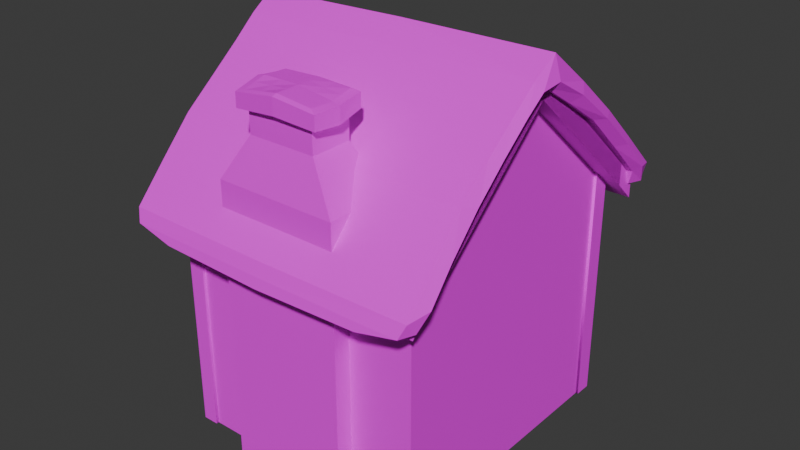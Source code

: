 # Source: kitchen-models_snow-houses.blend  (saved by Blender 4.2.66; exported with 4.5.12 LTS)
import bpy
from mathutils import Matrix  # noqa: F401  (used for matrix-valued properties, if any)

bpy.ops.wm.read_factory_settings(use_empty=True)
scene = bpy.context.scene
scene.name = 'Scene'

# ---- collections
col_collection = bpy.data.collections.new('Collection'); scene.collection.children.link(col_collection)
col_collection_2 = bpy.data.collections.new('Collection 2'); scene.collection.children.link(col_collection_2)
col_collection_3 = bpy.data.collections.new('Collection 3'); scene.collection.children.link(col_collection_3)

# ---- images (referenced by path relative to the original .blend; pixels are not part of the script)
import os
ASSET_DIR = os.environ.get("B2B_ASSET_DIR", "")  # directory of the original .blend (textures are referenced by path, not embedded)
HERE = os.path.dirname(os.path.abspath(__file__))  # packed textures are extracted next to this script under _unpacked/

def load_image(name, relpath, width, height, colorspace="sRGB"):
    """Load a texture the original file referenced (path relative to the .blend, or extracted next to this script)."""
    p = next((c for c in (os.path.join(HERE, relpath), os.path.join(ASSET_DIR, relpath)) if relpath and os.path.exists(c)), "")
    if p:
        img = bpy.data.images.load(p, check_existing=True)
        img.name = name
    else:  # same state as the original file: an image datablock whose file is absent (Cycles renders it pink)
        img = bpy.data.images.new(name, width, height)
        img.source = "FILE"
        img.filepath = "//" + (relpath or name)
    img.colorspace_settings.name = colorspace
    return img
img_restaurantbits_texture_png_002 = load_image('restaurantbits_texture.png.002', 'restaurantbits_texture.png', 1024, 1024, 'sRGB')
img_restaurantbits_texture_png_003 = load_image('restaurantbits_texture.png.003', 'restaurantbits_texture.png', 1024, 1024, 'sRGB')

# ---- materials (node trees are filled in below, after node groups)
mat_restaurant_002 = bpy.data.materials.new('restaurant.002')
mat_restaurant_002.diffuse_color = (1.0, 1.0, 1.0, 1.0)
mat_restaurant_002.roughness = 0.5
mat_restaurant_003 = bpy.data.materials.new('restaurant.003')
mat_restaurant_003.diffuse_color = (1.0, 1.0, 1.0, 1.0)
mat_restaurant_003.roughness = 0.5

# ---- material node trees
mat_restaurant_002.use_nodes = True; mat_restaurant_002.node_tree.nodes.clear()
_N = mat_restaurant_002.node_tree.nodes; _L = mat_restaurant_002.node_tree.links
n0 = _N.new('ShaderNodeBsdfPrincipled'); n0.name = 'Principled BSDF'; n0.location = (0, 300)
n0.inputs[3].default_value = 1.45
n0.inputs[27].default_value = (0.0, 0.0, 0.0, 1.0)
n1 = _N.new('ShaderNodeOutputMaterial'); n1.name = 'Material Output'; n1.location = (280, 300)
n2 = _N.new('ShaderNodeTexImage'); n2.name = 'Image Texture'; n2.location = (-480, 300)
n2.image = img_restaurantbits_texture_png_002
_L.new(n2.outputs[0], n0.inputs[0])
_L.new(n0.outputs[0], n1.inputs[0])
n1.is_active_output = True
mat_restaurant_003.use_nodes = True; mat_restaurant_003.node_tree.nodes.clear()
_N = mat_restaurant_003.node_tree.nodes; _L = mat_restaurant_003.node_tree.links
n0 = _N.new('ShaderNodeBsdfPrincipled'); n0.name = 'Principled BSDF'; n0.location = (0, 300)
n0.inputs[3].default_value = 1.45
n0.inputs[27].default_value = (0.0, 0.0, 0.0, 1.0)
n1 = _N.new('ShaderNodeOutputMaterial'); n1.name = 'Material Output'; n1.location = (280, 300)
n2 = _N.new('ShaderNodeTexImage'); n2.name = 'Image Texture'; n2.location = (-480, 300)
n2.image = img_restaurantbits_texture_png_003
_L.new(n2.outputs[0], n0.inputs[0])
_L.new(n0.outputs[0], n1.inputs[0])
n1.is_active_output = True

# ---- world
world_world = bpy.data.worlds.new('World'); scene.world = world_world
world_world.use_nodes = True; world_world.node_tree.nodes.clear()
_N = world_world.node_tree.nodes; _L = world_world.node_tree.links
n0 = _N.new('ShaderNodeOutputWorld'); n0.name = 'World Output'; n0.location = (300, 300)
n1 = _N.new('ShaderNodeBackground'); n1.name = 'Background'; n1.location = (10, 300)
n1.inputs[0].default_value = (0.05088, 0.05088, 0.05088, 1.0)
_L.new(n1.outputs[0], n0.inputs[0])
n0.is_active_output = True
world_world.color = (0.05088, 0.05088, 0.05088)
world_world.sun_shadow_jitter_overblur = 0.0

# ---- meshes
me_wall_cube_002 = bpy.data.meshes.new('wall_Cube.002')
me_wall_cube_002.from_pydata([(2.193, 6.592, 0.00311), (-2.22, 6.592, 0.00311), (2.231, 4.165, -0.2953), (-2.226, 4.165, -0.2953), (2.231, 4.013, 0.2953), (-2.226, 4.013, 0.2953), (2.273, 3.674, -0.301), (-2.269, 3.674, -0.301), (2.273, 3.616, 0.3071), (-2.269, 3.616, 0.3071), (2.238, 5.499, -0.1455), (-2.197, 5.499, -0.1455), (2.215, 5.252, 0.1786), (-2.22, 5.252, 0.1786), (2.2, 6.153, 0.06054), (-2.22, 6.153, 0.06054)], [], [(11, 10, 2, 3), (14, 0, 1, 15), (3, 2, 6, 7), (4, 5, 9, 8), (1, 0, 10, 11), (4, 12, 13, 5), (12, 14, 15, 13)])
_k = {(0, 1): 0.95, (4, 5): 0.95, (2, 3): 0.95, (2, 10): 0.95, (3, 11): 0.95, (4, 12): 0.95, (5, 13): 0.95, (8, 9): 0.95, (6, 7): 0.95, (2, 6): 0.95, (3, 7): 0.95, (5, 9): 0.95, (4, 8): 0.95, (0, 10): 0.95, (1, 11): 0.95, (10, 11): 0.95, (12, 14): 0.95, (13, 15): 0.95, (12, 13): 0.95, (0, 14): 0.95, (1, 15): 0.95}
me_wall_cube_002.attributes.new('crease_edge', 'FLOAT', 'EDGE').data.foreach_set('value', [_k.get((min(e.vertices), max(e.vertices)), 0.0) for e in me_wall_cube_002.edges])
_uv = me_wall_cube_002.uv_layers.new(name='UVMap')
_uv.uv.foreach_set('vector', [0.543, 0.8828, 0.543, 0.8828, 0.543, 0.8828, 0.543, 0.8828, 0.543, 0.8828, 0.543, 0.8828, 0.543, 0.8828, 0.543, 0.8828, 0.543, 0.8828, 0.543, 0.8828, 0.543, 0.8828, 0.543, 0.8828, 0.543, 0.8828, 0.543, 0.8828, 0.543, 0.8828, 0.543, 0.8828, 0.543, 0.8828, 0.543, 0.8828, 0.543, 0.8828, 0.543, 0.8828, 0.543, 0.8828, 0.543, 0.8828, 0.543, 0.8828, 0.543, 0.8828, 0.543, 0.8828, 0.543, 0.8828, 0.543, 0.8828, 0.543, 0.8828])
me_wall_cube_002.materials.append(mat_restaurant_002)
me_wall_cube_002.update()
me_cube_004 = bpy.data.meshes.new('Cube.004')
me_cube_004.from_pydata([(-0.2475, 0.8909, 0.2733), (0.0375, 0.9691, 0.2733), (0.0375, 0.9686, 1.748), (-0.2475, 0.8909, 1.747), (-0.2475, 0.8128, 0.2381), (0.0375, 0.8128, 0.2381), (0.0375, 0.8122, 1.8), (-0.2475, 0.8128, 1.799), (0.0375, 0.9689, 1.01), (-0.2475, 0.8909, 1.01), (0.05294, 1.03, 1.369), (-0.3977, 0.9529, 1.368)], [], [(10, 2, 3, 11), (1, 0, 4, 5), (3, 2, 6, 7), (1, 8, 9, 0), (8, 10, 11, 9)])
_k = {(0, 1): 0.49, (2, 10): 0.49, (2, 3): 0.49, (0, 9): 0.49, (4, 5): 0.49, (0, 4): 0.49, (1, 5): 0.49, (6, 7): 0.49, (2, 6): 0.49, (3, 7): 0.49, (1, 8): 0.49, (9, 11): 0.49, (8, 10): 0.49, (3, 11): 0.49}
me_cube_004.attributes.new('crease_edge', 'FLOAT', 'EDGE').data.foreach_set('value', [_k.get((min(e.vertices), max(e.vertices)), 0.0) for e in me_cube_004.edges])
_uv = me_cube_004.uv_layers.new(name='UVMap')
_uv.uv.foreach_set('vector', [0.5664, 0.9277, 0.5664, 0.9277, 0.5664, 0.9277, 0.5664, 0.9277, 0.5664, 0.9277, 0.5664, 0.9277, 0.5664, 0.9277, 0.5664, 0.9277, 0.5664, 0.9277, 0.5664, 0.9277, 0.5664, 0.9277, 0.5664, 0.9277, 0.5664, 0.9277, 0.5664, 0.9277, 0.5664, 0.9277, 0.5664, 0.9277, 0.5664, 0.9277, 0.5664, 0.9277, 0.5664, 0.9277, 0.5664, 0.9277])
me_cube_004.materials.append(mat_restaurant_002)
me_cube_004.update()
me_cube_005 = bpy.data.meshes.new('Cube.005')
me_cube_005.from_pydata([(-0.4056, 0.9732, 0.2733), (0.0375, 0.9041, 0.2733), (0.0375, 0.9036, 1.748), (-0.4056, 0.9732, 1.747), (-0.4056, 0.8952, 0.2381), (0.0375, 0.8128, 0.2381), (0.0375, 0.8122, 1.8), (-0.4056, 0.8952, 1.799), (0.0375, 0.9039, 1.01), (-0.4056, 0.9732, 1.01), (0.05294, 0.9351, 1.369), (-0.5559, 1.005, 1.368), (-0.4056, 1.004, 0.6416), (0.0375, 0.9343, 0.6419)], [], [(10, 2, 3, 11), (1, 0, 4, 5), (3, 2, 6, 7), (13, 8, 9, 12), (8, 10, 11, 9), (1, 13, 12, 0)])
_k = {(0, 1): 0.49, (2, 10): 0.49, (2, 3): 0.49, (0, 12): 0.49, (4, 5): 0.49, (0, 4): 0.49, (1, 5): 0.49, (6, 7): 0.49, (2, 6): 0.49, (3, 7): 0.49, (8, 13): 0.49, (9, 11): 0.49, (8, 10): 0.49, (3, 11): 0.49, (9, 12): 0.49, (1, 13): 0.49}
me_cube_005.attributes.new('crease_edge', 'FLOAT', 'EDGE').data.foreach_set('value', [_k.get((min(e.vertices), max(e.vertices)), 0.0) for e in me_cube_005.edges])
_uv = me_cube_005.uv_layers.new(name='UVMap')
_uv.uv.foreach_set('vector', [0.5664, 0.9277, 0.5664, 0.9277, 0.5664, 0.9277, 0.5664, 0.9277, 0.5664, 0.9277, 0.5664, 0.9277, 0.5664, 0.9277, 0.5664, 0.9277, 0.5664, 0.9277, 0.5664, 0.9277, 0.5664, 0.9277, 0.5664, 0.9277, 0.5664, 0.9277, 0.5664, 0.9277, 0.5664, 0.9277, 0.5664, 0.9277, 0.5664, 0.9277, 0.5664, 0.9277, 0.5664, 0.9277, 0.5664, 0.9277, 0.5664, 0.9277, 0.5664, 0.9277, 0.5664, 0.9277, 0.5664, 0.9277])
me_cube_005.materials.append(mat_restaurant_002)
me_cube_005.update()
me_cube_006 = bpy.data.meshes.new('Cube.006')
me_cube_006.from_pydata([(-0.5822, -0.7082, 0.9485), (-0.5702, 0.6453, 0.9776), (0.5719, -0.6951, 0.9567), (0.5702, 0.6453, 0.9776), (-0.676, -0.8143, 0.9485), (-0.7292, 0.7672, 0.9473), (0.6657, -0.8013, 0.9567), (0.664, 0.7514, 0.9776), (-0.676, -0.8143, 0.9071), (-0.7167, 0.645, 0.8982), (0.6657, -0.8013, 0.9153), (0.664, 0.7514, 0.9363), (-0.6065, 1.75e-07, 0.9785), (0.6081, -0.04987, 0.9575), (-0.7062, 1.116e-07, 0.9785), (0.7079, -0.04987, 0.9575), (-0.7182, -0.06293, 0.9053), (0.7079, -0.04987, 0.9136), (0.001034, 0.7274, 0.9796), (0.001034, -0.7274, 0.9796), (0.001229, 0.847, 0.9796), (0.001229, -0.847, 0.9796), (0.001229, 0.847, 0.933), (0.001229, -0.847, 0.933), (0.001316, 1.313e-07, 0.931), (0.001109, 1.312e-07, 0.9806)], [], [(25, 19, 0, 12), (21, 6, 10, 23), (19, 2, 6, 21), (18, 1, 5, 20), (13, 3, 7, 15), (12, 0, 4, 14), (24, 16, 8, 23), (20, 5, 9, 22), (15, 7, 11, 17), (14, 4, 8, 16), (5, 14, 16, 9), (6, 15, 17, 10), (22, 9, 16, 24), (1, 12, 14, 5), (2, 13, 15, 6), (18, 25, 12, 1), (3, 13, 25, 18), (11, 22, 24, 17), (7, 20, 22, 11), (17, 24, 23, 10), (3, 18, 20, 7), (0, 19, 21, 4), (4, 21, 23, 8), (13, 2, 19, 25)])
_k = {(1, 12): 1.0, (3, 18): 1.0, (2, 13): 1.0, (0, 19): 1.0, (5, 14): 1.0, (7, 20): 1.0, (6, 15): 1.0, (4, 21): 1.0, (9, 16): 1.0, (11, 22): 1.0, (10, 17): 1.0, (8, 23): 1.0, (0, 12): 1.0, (3, 13): 1.0, (4, 14): 1.0, (7, 15): 1.0, (8, 16): 1.0, (11, 17): 1.0, (1, 18): 1.0, (2, 19): 1.0, (5, 20): 1.0, (6, 21): 1.0, (9, 22): 1.0, (10, 23): 1.0}
me_cube_006.attributes.new('crease_edge', 'FLOAT', 'EDGE').data.foreach_set('value', [_k.get((min(e.vertices), max(e.vertices)), 0.0) for e in me_cube_006.edges])
_uv = me_cube_006.uv_layers.new(name='UVMap')
_uv.uv.foreach_set('vector', [0.5436, 0.9523, 0.5436, 0.9728, 0.5641, 0.9728, 0.5641, 0.9523, 0.5436, 0.9728, 0.5232, 0.9728, 0.5232, 0.9728, 0.5436, 0.9728, 0.5436, 0.9728, 0.5232, 0.9728, 0.5232, 0.9728, 0.5436, 0.9728, 0.5436, 0.9319, 0.5641, 0.9319, 0.5641, 0.9319, 0.5436, 0.9319, 0.5232, 0.9523, 0.5232, 0.9319, 0.5232, 0.9319, 0.5232, 0.9523, 0.5641, 0.9523, 0.5641, 0.9728, 0.5641, 0.9728, 0.5641, 0.9523, 0.5436, 0.9523, 0.5641, 0.9523, 0.5641, 0.9728, 0.5436, 0.9728, 0.5436, 0.9319, 0.5641, 0.9319, 0.5641, 0.9319, 0.5436, 0.9319, 0.5232, 0.9523, 0.5232, 0.9319, 0.5232, 0.9319, 0.5232, 0.9523, 0.5641, 0.9523, 0.5641, 0.9728, 0.5641, 0.9728, 0.5641, 0.9523, 0.5641, 0.9319, 0.5641, 0.9523, 0.5641, 0.9523, 0.5641, 0.9319, 0.5232, 0.9728, 0.5232, 0.9523, 0.5232, 0.9523, 0.5232, 0.9728, 0.5436, 0.9319, 0.5641, 0.9319, 0.5641, 0.9523, 0.5436, 0.9523, 0.5641, 0.9319, 0.5641, 0.9523, 0.5641, 0.9523, 0.5641, 0.9319, 0.5232, 0.9728, 0.5232, 0.9523, 0.5232, 0.9523, 0.5232, 0.9728, 0.5436, 0.9319, 0.5436, 0.9523, 0.5641, 0.9523, 0.5641, 0.9319, 0.5232, 0.9319, 0.5232, 0.9523, 0.5436, 0.9523, 0.5436, 0.9319, 0.5232, 0.9319, 0.5436, 0.9319, 0.5436, 0.9523, 0.5232, 0.9523, 0.5232, 0.9319, 0.5436, 0.9319, 0.5436, 0.9319, 0.5232, 0.9319, 0.5232, 0.9523, 0.5436, 0.9523, 0.5436, 0.9728, 0.5232, 0.9728, 0.5232, 0.9319, 0.5436, 0.9319, 0.5436, 0.9319, 0.5232, 0.9319, 0.5641, 0.9728, 0.5436, 0.9728, 0.5436, 0.9728, 0.5641, 0.9728, 0.5641, 0.9728, 0.5436, 0.9728, 0.5436, 0.9728, 0.5641, 0.9728, 0.5232, 0.9523, 0.5232, 0.9728, 0.5436, 0.9728, 0.5436, 0.9523])
me_cube_006.materials.append(mat_restaurant_002)
me_cube_006.update()
me_cube_001 = bpy.data.meshes.new('Cube.001')
me_cube_001.from_pydata([(-2.27, 0.2041, -2.086), (-2.27, 0.2041, -0.08613), (-2.27, 1.104, -2.086), (-2.27, 1.104, -0.08613), (-1.97, 0.2041, -2.086), (-1.97, 0.2041, -0.08613), (-1.97, 1.104, -2.086), (-1.97, 1.104, -0.08613), (-2.225, -1.839, -0.2553), (-2.225, -1.839, 1.575), (-2.225, -1.839, -2.086), (-2.225, -1.627, 1.575), (-2.225, -1.627, -2.086), (-2.225, -1.627, -0.2553), (-2.225, -1.839, -1.118), (-2.225, -1.627, -1.118), (-2.225, -1.839, 0.8409), (-2.225, -1.627, 0.8409), (-2.225, -1.839, -0.9159), (-2.225, -1.627, -0.9159), (-2.225, -1.627, 0.6392), (-1.644, -1.839, -1.118), (-2.225, -1.839, 0.6392), (-1.644, -1.839, -0.9159), (-1.644, -1.839, 0.6392), (-1.644, -1.839, 0.8409), (-1.644, -1.627, 1.58), (-1.644, -1.627, -2.086), (-1.644, -1.839, -0.2553), (-1.644, -1.839, -2.086), (-1.644, -1.839, 1.575), (-2.225, 1.738, -0.2553), (-2.225, 1.738, 1.575), (-2.225, 1.738, -2.086), (-2.225, 1.738, -1.118), (-2.225, 1.738, 0.8409), (-2.225, 1.738, -0.9159), (-2.225, 1.514, -2.086), (-2.225, 1.514, 0.6392), (-2.225, 1.514, 0.8409), (-2.225, 1.514, 1.575), (-2.225, 1.738, 0.6392), (-2.225, 1.514, -0.9159), (-2.225, 1.514, -1.118), (-2.225, 1.514, -0.2553), (-1.644, 1.738, -1.118), (-1.644, 1.738, 0.8409), (-1.644, 1.738, -0.9159), (-1.644, 1.738, 0.6392), (-1.644, 1.514, -2.086), (-1.644, 1.738, 1.575), (-1.644, 1.514, 1.575), (-1.644, 1.738, -2.086), (-1.644, 1.738, -0.2553), (7.074, 1.738, -0.2553), (7.074, 1.738, 1.575), (7.074, 1.738, -2.086), (7.074, 1.738, -1.118), (7.074, 1.738, 0.8409), (7.074, 1.738, -0.9159), (7.074, 1.738, 0.6392), (7.074, 1.514, 0.8409), (7.074, 1.514, 0.6392), (7.074, 1.514, 1.575), (7.074, 1.514, -2.086), (7.074, 1.514, -0.2553), (7.074, 1.514, -1.118), (7.074, 1.514, -0.9159), (6.493, 1.738, 1.575), (6.493, 1.738, -2.086), (6.493, 1.738, -0.2553), (6.493, 1.514, 1.575), (6.493, 1.738, -1.118), (6.493, 1.738, 0.8409), (6.493, 1.738, -0.9159), (6.493, 1.738, 0.6392), (6.493, 1.514, -2.086), (-2.121, 1.702, 1.369), (-2.134, 1.703, -2.086), (6.977, 1.702, 1.369), (6.983, 1.703, -2.086), (6.977, -1.803, 1.369), (6.983, -1.804, -2.086), (-2.121, -1.803, 1.369), (-2.134, -1.804, -2.086), (-2.115, -0.05047, 3.207), (7.638, 1.701, 1.368), (7.636, -0.05047, 3.207), (7.638, -1.802, 1.368), (6.975, -0.05047, 3.207), (-2.778, 1.701, 1.368), (-2.778, -0.05047, 3.207), (-2.778, -1.802, 1.368), (7.638, 1.701, 1.699), (7.636, -0.05047, 3.538), (7.638, -1.802, 1.699), (-2.787, 1.701, 1.699), (-2.778, -0.05047, 3.538), (-2.787, -1.802, 1.699), (7.637, 1.701, 1.699), (-2.785, -0.05047, 3.538), (7.638, 1.967, 1.072), (-2.778, 1.967, 1.072), (7.638, 1.967, 1.403), (-2.778, 1.967, 1.403), (7.637, 1.967, 1.403), (7.634, 1.967, 1.072), (7.638, -1.802, 1.368), (7.638, 1.701, 1.368), (-2.778, -1.802, 1.368), (-2.778, 1.701, 1.368), (7.638, -1.802, 1.699), (7.638, 1.701, 1.699), (7.637, -1.802, 1.699), (7.638, -2.068, 1.072), (-2.778, -2.068, 1.072), (7.638, -2.068, 1.403), (-2.778, -2.068, 1.403), (7.637, -2.068, 1.403), (7.634, -2.068, 1.072), (-2.18, -1.445, -0.357), (-2.18, -1.445, -0.9809), (-2.18, -1.445, 0.4878), (-2.18, -0.1984, -0.9809), (-2.18, -0.1984, -0.357), (-2.18, -0.1984, 0.4878), (-2.38, 0.06903, -2.085), (-2.27, 0.2015, -2.084), (-2.38, 0.06903, 0.0867), (-2.27, 0.2015, 0.08503), (-1.97, 0.06903, -2.085), (-1.97, 0.2015, -2.084), (-1.97, 0.06903, 0.0867), (-1.97, 0.2015, 0.08503), (-2.27, 0.1389, -2.084), (-2.27, 0.1389, 0.08503), (-1.97, 0.1389, 0.08503), (-1.97, 0.1389, -2.084), (-2.38, 0.06962, 0.08594), (-2.27, 0.06997, -0.07959), (-2.38, 1.238, 0.08594), (-2.27, 1.237, -0.07959), (-1.97, 0.06962, 0.08594), (-1.97, 0.06997, -0.07959), (-1.97, 1.238, 0.08594), (-1.97, 1.237, -0.07959), (-2.27, 0.06997, 0.003174), (-2.27, 1.237, 0.003174), (-1.97, 1.237, 0.003174), (-1.97, 0.06997, 0.003174), (-2.38, 1.238, -2.085), (-2.27, 1.11, -2.084), (-2.38, 1.238, 0.0867), (-2.27, 1.11, 0.08503), (-1.97, 1.238, -2.085), (-1.97, 1.11, -2.084), (-1.97, 1.238, 0.0867), (-1.97, 1.11, 0.08503), (-2.27, 1.172, -2.084), (-2.27, 1.172, 0.08503), (-1.97, 1.172, 0.08503), (-1.97, 1.172, -2.084), (-2.38, 0.06962, -2.084), (-2.38, 1.238, -2.084), (-1.97, 0.06962, -2.084), (-1.97, 1.238, -2.084), (-2.27, 0.06997, -2.001), (-2.27, 1.237, -2.001), (-1.97, 1.237, -2.001), (-1.97, 0.06997, -2.001), (-2.38, -1.578, -1.146), (-2.27, -1.446, -1.146), (-2.38, -1.578, 0.6546), (-2.27, -1.446, 0.6529), (-1.97, -1.578, -1.146), (-1.97, -1.446, -1.146), (-1.97, -1.578, 0.6546), (-1.97, -1.446, 0.6529), (-2.27, -1.508, -1.146), (-2.27, -1.508, 0.6529), (-1.97, -1.508, 0.6529), (-1.97, -1.508, -1.146), (-2.38, -1.578, 0.6538), (-2.27, -1.577, 0.4883), (-2.38, -0.07016, 0.6538), (-2.27, -0.07157, 0.4883), (-1.97, -1.578, 0.6538), (-1.97, -1.577, 0.4883), (-1.97, -0.07016, 0.6538), (-1.97, -0.07157, 0.4883), (-2.27, -1.577, 0.5711), (-2.27, -0.07157, 0.5711), (-1.97, -0.07157, 0.5711), (-1.97, -1.577, 0.5711), (-2.38, -0.07094, -1.146), (-2.27, -0.1988, -1.146), (-2.38, -0.07094, 0.6546), (-2.27, -0.1988, 0.6529), (-1.97, -0.07094, -1.146), (-1.97, -0.1988, -1.146), (-1.97, -0.07094, 0.6546), (-1.97, -0.1988, 0.6529), (-2.27, -0.1362, -1.146), (-2.27, -0.1362, 0.6529), (-1.97, -0.1362, 0.6529), (-1.97, -0.1362, -1.146), (-2.38, -1.578, -1.146), (-2.27, -1.577, -0.9803), (-2.38, -0.07016, -1.146), (-2.27, -0.07157, -0.9803), (-1.97, -1.578, -1.146), (-1.97, -1.577, -0.9803), (-1.97, -0.07016, -1.146), (-1.97, -0.07157, -0.9803), (-2.27, -1.577, -1.063), (-2.27, -0.07157, -1.063), (-1.97, -0.07157, -1.063), (-1.97, -1.577, -1.063), (-2.476, 0.2703, -1.17), (-2.476, 0.2703, -0.933), (-2.476, 0.4632, -1.17), (-2.476, 0.4632, -0.933), (-2.126, 0.2703, -1.17), (-2.126, 0.2703, -0.933), (-2.126, 0.4632, -1.17), (-2.126, 0.4632, -0.933), (0.2137, -2.021, -2.086), (1.194, -1.877, 3.307), (0.2137, -1.211, -2.086), (1.194, -1.354, 3.307), (4.635, -2.021, -2.086), (3.655, -1.877, 3.307), (4.635, -1.211, -2.086), (3.655, -1.354, 3.307), (0.2137, -2.021, 2.113), (1.194, -1.877, 2.756), (1.194, -1.354, 2.756), (0.2137, -1.211, 2.113), (3.655, -1.354, 2.756), (4.635, -1.211, 2.113), (3.655, -1.877, 2.756), (4.635, -2.021, 2.113)], [(87, 85)], [(0, 1, 3, 2), (2, 3, 7, 6), (6, 7, 5, 4), (4, 5, 1, 0), (2, 6, 4, 0), (7, 3, 1, 5), (26, 11, 9, 30), (18, 8, 13, 19), (22, 20, 13, 8), (18, 14, 21, 23), (10, 14, 15, 12), (9, 11, 17, 16), (14, 18, 19, 15), (16, 17, 20, 22), (14, 10, 29, 21), (8, 18, 23, 28), (16, 22, 24, 25), (9, 16, 25, 30), (12, 27, 29, 10), (22, 8, 28, 24), (27, 12, 11, 26), (30, 29, 27, 26), (42, 44, 31, 36), (38, 41, 31, 44), (45, 52, 33, 34), (48, 53, 31, 41), (47, 45, 34, 36), (37, 43, 34, 33), (50, 46, 35, 32), (40, 32, 35, 39), (53, 47, 36, 31), (43, 42, 36, 34), (46, 48, 41, 35), (50, 32, 40, 51), (39, 35, 41, 38), (33, 52, 49, 37), (49, 52, 50, 51), (49, 51, 40, 37), (67, 59, 54, 65), (64, 56, 57, 66), (66, 57, 59, 67), (58, 61, 62, 60), (55, 63, 61, 58), (69, 56, 64, 76), (60, 62, 65, 54), (57, 56, 69, 72), (60, 54, 70, 75), (59, 57, 72, 74), (55, 58, 73, 68), (54, 59, 74, 70), (58, 60, 75, 73), (55, 68, 71, 63), (71, 68, 69, 76), (71, 76, 64, 63), (77, 83, 85), (83, 81, 89, 85), (85, 89, 79, 77), (88, 81, 89, 87), (79, 89, 81), (87, 89, 79, 86), (92, 91, 85, 83), (91, 90, 77, 85), (88, 87, 94, 95), (87, 86, 93, 94), (91, 92, 98, 97), (90, 91, 97, 96), (100, 98, 95, 94), (99, 96, 97, 94), (96, 99, 105, 104), (90, 96, 104, 102), (93, 86, 101, 103), (106, 102, 104, 105), (102, 106, 86, 90), (83, 84, 82, 81), (80, 78, 77, 79), (84, 83, 77, 78), (108, 87, 89, 79), (80, 79, 81, 82), (87, 107, 81, 89), (110, 77, 85, 91), (91, 85, 83, 109), (108, 112, 94, 87), (87, 94, 111, 107), (91, 97, 96, 110), (109, 98, 97, 91), (100, 94, 112, 96), (113, 94, 97, 98), (98, 117, 118, 113), (109, 115, 117, 98), (111, 116, 114, 107), (119, 118, 117, 115), (115, 109, 107, 119), (78, 80, 82, 84), (121, 120, 124, 123), (122, 125, 124, 120), (134, 135, 129, 127), (135, 136, 133, 129), (136, 137, 131, 133), (137, 134, 127, 131), (128, 126, 130, 132), (133, 131, 127, 129), (130, 126, 134, 137), (132, 130, 137, 136), (128, 132, 136, 135), (126, 128, 135, 134), (146, 147, 141, 139), (147, 148, 145, 141), (148, 149, 143, 145), (149, 146, 139, 143), (140, 138, 142, 144), (145, 143, 139, 141), (142, 138, 146, 149), (144, 142, 149, 148), (140, 144, 148, 147), (138, 140, 147, 146), (158, 151, 153, 159), (159, 153, 157, 160), (160, 157, 155, 161), (161, 155, 151, 158), (152, 156, 154, 150), (157, 153, 151, 155), (154, 161, 158, 150), (156, 160, 161, 154), (152, 159, 160, 156), (150, 158, 159, 152), (163, 165, 164, 162), (164, 169, 166, 162), (165, 168, 169, 164), (163, 167, 168, 165), (162, 166, 167, 163), (178, 179, 173, 171), (179, 180, 177, 173), (180, 181, 175, 177), (181, 178, 171, 175), (172, 170, 174, 176), (177, 175, 171, 173), (174, 170, 178, 181), (176, 174, 181, 180), (172, 176, 180, 179), (170, 172, 179, 178), (190, 191, 185, 183), (191, 192, 189, 185), (192, 193, 187, 189), (193, 190, 183, 187), (184, 182, 186, 188), (189, 187, 183, 185), (186, 182, 190, 193), (188, 186, 193, 192), (184, 188, 192, 191), (182, 184, 191, 190), (202, 195, 197, 203), (203, 197, 201, 204), (204, 201, 199, 205), (205, 199, 195, 202), (196, 200, 198, 194), (201, 197, 195, 199), (198, 205, 202, 194), (200, 204, 205, 198), (196, 203, 204, 200), (194, 202, 203, 196), (214, 207, 209, 215), (215, 209, 213, 216), (216, 213, 211, 217), (217, 211, 207, 214), (208, 212, 210, 206), (213, 209, 207, 211), (210, 217, 214, 206), (212, 216, 217, 210), (208, 215, 216, 212), (206, 214, 215, 208), (218, 219, 221, 220), (220, 221, 225, 224), (224, 225, 223, 222), (222, 223, 219, 218), (220, 224, 222, 218), (225, 221, 219, 223), (235, 227, 229, 236), (236, 229, 233, 238), (238, 233, 231, 240), (240, 231, 227, 235), (228, 232, 230, 226), (233, 229, 227, 231), (230, 241, 234, 226), (241, 240, 235, 234), (232, 239, 241, 230), (239, 238, 240, 241), (228, 237, 239, 232), (237, 236, 238, 239), (226, 234, 237, 228), (234, 235, 236, 237)])
me_cube_001.polygons.foreach_set('use_smooth', [0, 0, 0, 0, 0, 0, 1, 1, 1, 1, 1, 1, 1, 1, 1, 1, 1, 1, 1, 1, 1, 1, 1, 1, 1, 1, 1, 1, 1, 1, 1, 1, 1, 1, 1, 1, 1, 1, 1, 1, 1, 1, 1, 1, 1, 1, 1, 1, 1, 1, 1, 1, 1, 1, 0, 0, 0, 0, 0, 0, 0, 0, 0, 0, 0, 0, 0, 0, 0, 0, 0, 0, 0, 0, 0, 0, 0, 0, 0, 0, 0, 0, 0, 0, 0, 0, 0, 0, 0, 0, 0, 0, 0, 1, 1, 0, 0, 0, 0, 0, 0, 0, 0, 0, 0, 0, 0, 0, 0, 0, 0, 0, 0, 0, 0, 0, 0, 0, 0, 0, 0, 0, 0, 0, 0, 0, 0, 0, 0, 0, 0, 0, 0, 0, 0, 0, 0, 0, 0, 0, 0, 0, 0, 0, 0, 0, 0, 0, 0, 0, 0, 0, 0, 0, 0, 0, 0, 0, 0, 0, 0, 0, 0, 0, 0, 0, 0, 0, 0, 0, 0, 0, 0, 0, 0, 0, 0, 0, 0, 0, 0, 0, 0, 0, 0, 0, 0, 0, 0, 0])
_k = set([(8, 18), (8, 22), (8, 28), (9, 11), (9, 16), (9, 30), (10, 12), (10, 14), (10, 29), (14, 18), (16, 22), (31, 36), (31, 41), (31, 53), (32, 35), (32, 40), (32, 50), (33, 34), (33, 37), (33, 52), (34, 36), (35, 41), (54, 59), (54, 60), (54, 70), (55, 58), (55, 63), (55, 68), (56, 57), (56, 64), (56, 69), (57, 59), (58, 60), (78, 80), (82, 84)])
me_cube_001.attributes.new('sharp_edge', 'BOOLEAN', 'EDGE').data.foreach_set('value', [ (min(e.vertices), max(e.vertices)) in _k for e in me_cube_001.edges])
_uv = me_cube_001.uv_layers.new(name='UVMap')
_uv.uv.foreach_set('vector', [0.2864, 0.5917, 0.3085, 0.5913, 0.3088, 0.6134, 0.2868, 0.6138, 0.2868, 0.6138, 0.3088, 0.6134, 0.3092, 0.6355, 0.2872, 0.6359, 0.2872, 0.6359, 0.3092, 0.6355, 0.3096, 0.6575, 0.2875, 0.6579, 0.2875, 0.6579, 0.3096, 0.6575, 0.31, 0.6796, 0.2879, 0.68, 0.2651, 0.6362, 0.2872, 0.6359, 0.2875, 0.6579, 0.2655, 0.6583, 0.3092, 0.6355, 0.3313, 0.6351, 0.3317, 0.6572, 0.3096, 0.6575, 0.7526, 0.8112, 0.7528, 0.8082, 0.7528, 0.8082, 0.7526, 0.8112, 0.8118, 0.8108, 0.803, 0.8103, 0.803, 0.8103, 0.8118, 0.8108, 0.7847, 0.8099, 0.7847, 0.8099, 0.7965, 0.8106, 0.7965, 0.8106, 0.8118, 0.8108, 0.8145, 0.811, 0.8143, 0.814, 0.8116, 0.8138, 0.8272, 0.8117, 0.8145, 0.811, 0.8145, 0.811, 0.8272, 0.8117, 0.7723, 0.8093, 0.7723, 0.8093, 0.782, 0.8098, 0.782, 0.8098, 0.8145, 0.811, 0.8118, 0.8108, 0.8118, 0.8108, 0.8145, 0.811, 0.782, 0.8098, 0.782, 0.8098, 0.7847, 0.8099, 0.7847, 0.8099, 0.8145, 0.811, 0.8272, 0.8117, 0.8271, 0.8147, 0.8143, 0.814, 0.803, 0.8103, 0.8118, 0.8108, 0.8116, 0.8138, 0.8029, 0.8133, 0.782, 0.8098, 0.7847, 0.8099, 0.7845, 0.813, 0.7818, 0.8128, 0.7723, 0.8093, 0.782, 0.8098, 0.7818, 0.8128, 0.7721, 0.8123, 0.8467, 0.8127, 0.8466, 0.8158, 0.8466, 0.8158, 0.8467, 0.8127, 0.7847, 0.8099, 0.7965, 0.8106, 0.7963, 0.8136, 0.7845, 0.813, 0.8466, 0.8158, 0.8467, 0.8127, 0.7528, 0.8082, 0.7526, 0.8112, 0.7526, 0.8112, 0.8466, 0.8158, 0.8466, 0.8158, 0.7526, 0.8112, 0.7885, 0.8054, 0.7952, 0.8058, 0.7952, 0.8058, 0.7885, 0.8054, 0.8094, 0.8062, 0.8094, 0.8062, 0.8003, 0.8056, 0.8003, 0.8056, 0.7865, 0.803, 0.7766, 0.8024, 0.7765, 0.8047, 0.7864, 0.8053, 0.8096, 0.8038, 0.8004, 0.8033, 0.8003, 0.8056, 0.8094, 0.8062, 0.7886, 0.8031, 0.7865, 0.803, 0.7864, 0.8053, 0.7885, 0.8054, 0.7765, 0.8047, 0.7864, 0.8053, 0.7864, 0.8053, 0.7765, 0.8047, 0.8191, 0.8044, 0.8116, 0.8039, 0.8115, 0.8063, 0.819, 0.8067, 0.819, 0.8067, 0.819, 0.8067, 0.8115, 0.8063, 0.8115, 0.8063, 0.7954, 0.8035, 0.7886, 0.8031, 0.7885, 0.8054, 0.7952, 0.8058, 0.7864, 0.8053, 0.7885, 0.8054, 0.7885, 0.8054, 0.7864, 0.8053, 0.8116, 0.8039, 0.8096, 0.8038, 0.8094, 0.8062, 0.8115, 0.8063, 0.8342, 0.8052, 0.8341, 0.8076, 0.8341, 0.8076, 0.8342, 0.8052, 0.8115, 0.8063, 0.8115, 0.8063, 0.8094, 0.8062, 0.8094, 0.8062, 0.7614, 0.8039, 0.7616, 0.8015, 0.7616, 0.8015, 0.7614, 0.8039, 0.7616, 0.8015, 0.7616, 0.8015, 0.8342, 0.8052, 0.8342, 0.8052, 0.7616, 0.8015, 0.8342, 0.8052, 0.8341, 0.8076, 0.7614, 0.8039, 0.8084, 0.7997, 0.8084, 0.7997, 0.8021, 0.7998, 0.8021, 0.7998, 0.8196, 0.7995, 0.8196, 0.7995, 0.8104, 0.7997, 0.8104, 0.7997, 0.8104, 0.7997, 0.8104, 0.7997, 0.8084, 0.7997, 0.8084, 0.7997, 0.787, 0.8005, 0.787, 0.8005, 0.7889, 0.8005, 0.7889, 0.8005, 0.78, 0.8007, 0.78, 0.8007, 0.787, 0.8005, 0.787, 0.8005, 0.8336, 0.7971, 0.8337, 0.7992, 0.8337, 0.7992, 0.8336, 0.7971, 0.7889, 0.8005, 0.7889, 0.8005, 0.7974, 0.8004, 0.7974, 0.8004, 0.8104, 0.7997, 0.8196, 0.7995, 0.8196, 0.7973, 0.8103, 0.7975, 0.7889, 0.8005, 0.7974, 0.8004, 0.7974, 0.7982, 0.7889, 0.7983, 0.8084, 0.7997, 0.8104, 0.7997, 0.8103, 0.7975, 0.8084, 0.7975, 0.78, 0.8007, 0.787, 0.8005, 0.787, 0.7984, 0.78, 0.7985, 0.8021, 0.7998, 0.8084, 0.7997, 0.8084, 0.7975, 0.8021, 0.7976, 0.787, 0.8005, 0.7889, 0.8005, 0.7889, 0.7983, 0.787, 0.7984, 0.7659, 0.8009, 0.7659, 0.7987, 0.7659, 0.7987, 0.7659, 0.8009, 0.7659, 0.7987, 0.7659, 0.7987, 0.8336, 0.7971, 0.8336, 0.7971, 0.7659, 0.7987, 0.8336, 0.7971, 0.8337, 0.7992, 0.7659, 0.8009, 0.6101, 0.6577, 0.6114, 0.6566, 0.5987, 0.655, 0.6114, 0.6566, 0.5594, 0.6544, 0.5767, 0.6586, 0.5987, 0.655, 0.5987, 0.655, 0.5767, 0.6586, 0.558, 0.6552, 0.6101, 0.6577, 0.8446, 0.799, 0.8445, 0.801, 0.8231, 0.8007, 0.8232, 0.7987, 0.558, 0.6552, 0.5767, 0.6586, 0.5594, 0.6544, 0.8101, 0.8158, 0.8102, 0.8138, 0.831, 0.8141, 0.831, 0.8161, 0.8086, 0.808, 0.8295, 0.8083, 0.8294, 0.8102, 0.8086, 0.8099, 0.7759, 0.8171, 0.7935, 0.7829, 0.7968, 0.7846, 0.7791, 0.8188, 0.8446, 0.799, 0.8232, 0.7987, 0.8215, 0.7968, 0.8429, 0.7971, 0.8101, 0.8158, 0.831, 0.8161, 0.8293, 0.818, 0.8084, 0.8177, 0.8295, 0.8083, 0.8086, 0.808, 0.8103, 0.8061, 0.8312, 0.8064, 0.7935, 0.7829, 0.7759, 0.8171, 0.7714, 0.8183, 0.7891, 0.784, 0.822, 0.7651, 0.8433, 0.7654, 0.8429, 0.7971, 0.8215, 0.7968, 0.7892, 0.7645, 0.7891, 0.784, 0.7759, 0.784, 0.776, 0.7644, 0.7891, 0.784, 0.7892, 0.7645, 0.7912, 0.7645, 0.791, 0.7805, 0.7935, 0.7829, 0.7891, 0.784, 0.791, 0.7805, 0.7921, 0.7797, 0.8293, 0.818, 0.831, 0.8161, 0.8343, 0.8161, 0.8326, 0.8179, 0.7927, 0.7646, 0.7921, 0.7797, 0.791, 0.7805, 0.7912, 0.7645, 0.7921, 0.7797, 0.7927, 0.7646, 0.7947, 0.7647, 0.7935, 0.7829, 0.6114, 0.6566, 0.5448, 0.6055, 0.5448, 0.6055, 0.5594, 0.6544, 0.5448, 0.6055, 0.5448, 0.6055, 0.6101, 0.6577, 0.558, 0.6552, 0.5448, 0.6055, 0.6114, 0.6566, 0.6101, 0.6577, 0.5448, 0.6055, 0.7984, 0.7984, 0.8198, 0.7987, 0.8198, 0.8007, 0.7984, 0.8004, 0.5448, 0.6055, 0.558, 0.6552, 0.5594, 0.6544, 0.5448, 0.6055, 0.8327, 0.8123, 0.8118, 0.812, 0.8118, 0.81, 0.8327, 0.8103, 0.8086, 0.8042, 0.8087, 0.8022, 0.8296, 0.8025, 0.8295, 0.8045, 0.7756, 0.8171, 0.7724, 0.8188, 0.755, 0.7844, 0.7583, 0.7827, 0.7984, 0.7984, 0.8001, 0.7965, 0.8215, 0.7968, 0.8198, 0.7987, 0.8327, 0.8123, 0.8343, 0.8142, 0.8134, 0.8139, 0.8118, 0.812, 0.8295, 0.8045, 0.8312, 0.8064, 0.8103, 0.8061, 0.8086, 0.8042, 0.7583, 0.7827, 0.7627, 0.7839, 0.78, 0.8183, 0.7756, 0.8171, 0.822, 0.7651, 0.8215, 0.7968, 0.8001, 0.7965, 0.8006, 0.7648, 0.7628, 0.7644, 0.776, 0.7644, 0.7759, 0.784, 0.7627, 0.7839, 0.7627, 0.7839, 0.7608, 0.7804, 0.7608, 0.7644, 0.7628, 0.7644, 0.7583, 0.7827, 0.7597, 0.7795, 0.7608, 0.7804, 0.7627, 0.7839, 0.8134, 0.8139, 0.8102, 0.8137, 0.8085, 0.8118, 0.8118, 0.812, 0.7592, 0.7644, 0.7608, 0.7644, 0.7608, 0.7804, 0.7597, 0.7795, 0.7597, 0.7795, 0.7583, 0.7827, 0.7573, 0.7645, 0.7592, 0.7644, 0.5448, 0.6055, 0.5448, 0.6055, 0.5448, 0.6055, 0.5448, 0.6055, 0.001853, 0.2457, 0.001853, 0.1585, 0.2484, 0.1575, 0.2484, 0.2447, 0.001853, 0.04039, 0.2484, 0.03941, 0.2484, 0.1575, 0.001853, 0.1585, 0.8022, 0.77, 0.8022, 0.7968, 0.8156, 0.7968, 0.8156, 0.77, 0.8022, 0.7968, 0.8022, 0.8236, 0.8156, 0.8236, 0.8156, 0.7968, 0.8022, 0.8236, 0.8022, 0.8504, 0.8156, 0.8504, 0.8156, 0.8236, 0.8022, 0.8504, 0.8022, 0.8771, 0.8156, 0.8771, 0.8156, 0.8504, 0.762, 0.8236, 0.762, 0.8504, 0.7888, 0.8504, 0.7888, 0.8236, 0.8156, 0.8236, 0.8156, 0.8504, 0.8423, 0.8504, 0.8423, 0.8236, 0.7888, 0.8504, 0.7888, 0.8771, 0.8022, 0.8771, 0.8022, 0.8504, 0.7888, 0.8236, 0.7888, 0.8504, 0.8022, 0.8504, 0.8022, 0.8236, 0.7888, 0.7968, 0.7888, 0.8236, 0.8022, 0.8236, 0.8022, 0.7968, 0.7888, 0.77, 0.7888, 0.7968, 0.8022, 0.7968, 0.8022, 0.77, 0.8022, 0.77, 0.8022, 0.7968, 0.8156, 0.7968, 0.8156, 0.77, 0.8022, 0.7968, 0.8022, 0.8236, 0.8156, 0.8236, 0.8156, 0.7968, 0.8022, 0.8236, 0.8022, 0.8504, 0.8156, 0.8504, 0.8156, 0.8236, 0.8022, 0.8504, 0.8022, 0.8771, 0.8156, 0.8771, 0.8156, 0.8504, 0.762, 0.8236, 0.762, 0.8504, 0.7888, 0.8504, 0.7888, 0.8236, 0.8156, 0.8236, 0.8156, 0.8504, 0.8423, 0.8504, 0.8423, 0.8236, 0.7888, 0.8504, 0.7888, 0.8771, 0.8022, 0.8771, 0.8022, 0.8504, 0.7888, 0.8236, 0.7888, 0.8504, 0.8022, 0.8504, 0.8022, 0.8236, 0.7888, 0.7968, 0.7888, 0.8236, 0.8022, 0.8236, 0.8022, 0.7968, 0.7888, 0.77, 0.7888, 0.7968, 0.8022, 0.7968, 0.8022, 0.77, 0.8022, 0.77, 0.8156, 0.77, 0.8156, 0.7968, 0.8022, 0.7968, 0.8022, 0.7968, 0.8156, 0.7968, 0.8156, 0.8236, 0.8022, 0.8236, 0.8022, 0.8236, 0.8156, 0.8236, 0.8156, 0.8504, 0.8022, 0.8504, 0.8022, 0.8504, 0.8156, 0.8504, 0.8156, 0.8771, 0.8022, 0.8771, 0.762, 0.8236, 0.7888, 0.8236, 0.7888, 0.8504, 0.762, 0.8504, 0.8156, 0.8236, 0.8423, 0.8236, 0.8423, 0.8504, 0.8156, 0.8504, 0.7888, 0.8504, 0.8022, 0.8504, 0.8022, 0.8771, 0.7888, 0.8771, 0.7888, 0.8236, 0.8022, 0.8236, 0.8022, 0.8504, 0.7888, 0.8504, 0.7888, 0.7968, 0.8022, 0.7968, 0.8022, 0.8236, 0.7888, 0.8236, 0.7888, 0.77, 0.8022, 0.77, 0.8022, 0.7968, 0.7888, 0.7968, 0.762, 0.8236, 0.7888, 0.8236, 0.7888, 0.8504, 0.762, 0.8504, 0.7888, 0.8504, 0.8022, 0.8504, 0.8022, 0.8771, 0.7888, 0.8771, 0.7888, 0.8236, 0.8022, 0.8236, 0.8022, 0.8504, 0.7888, 0.8504, 0.7888, 0.7968, 0.8022, 0.7968, 0.8022, 0.8236, 0.7888, 0.8236, 0.7888, 0.77, 0.8022, 0.77, 0.8022, 0.7968, 0.7888, 0.7968, 0.8022, 0.77, 0.8022, 0.7968, 0.8156, 0.7968, 0.8156, 0.77, 0.8022, 0.7968, 0.8022, 0.8236, 0.8156, 0.8236, 0.8156, 0.7968, 0.8022, 0.8236, 0.8022, 0.8504, 0.8156, 0.8504, 0.8156, 0.8236, 0.8022, 0.8504, 0.8022, 0.8771, 0.8156, 0.8771, 0.8156, 0.8504, 0.762, 0.8236, 0.762, 0.8504, 0.7888, 0.8504, 0.7888, 0.8236, 0.8156, 0.8236, 0.8156, 0.8504, 0.8423, 0.8504, 0.8423, 0.8236, 0.7888, 0.8504, 0.7888, 0.8771, 0.8022, 0.8771, 0.8022, 0.8504, 0.7888, 0.8236, 0.7888, 0.8504, 0.8022, 0.8504, 0.8022, 0.8236, 0.7888, 0.7968, 0.7888, 0.8236, 0.8022, 0.8236, 0.8022, 0.7968, 0.7888, 0.77, 0.7888, 0.7968, 0.8022, 0.7968, 0.8022, 0.77, 0.8022, 0.77, 0.8022, 0.7968, 0.8156, 0.7968, 0.8156, 0.77, 0.8022, 0.7968, 0.8022, 0.8236, 0.8156, 0.8236, 0.8156, 0.7968, 0.8022, 0.8236, 0.8022, 0.8504, 0.8156, 0.8504, 0.8156, 0.8236, 0.8022, 0.8504, 0.8022, 0.8771, 0.8156, 0.8771, 0.8156, 0.8504, 0.762, 0.8236, 0.762, 0.8504, 0.7888, 0.8504, 0.7888, 0.8236, 0.8156, 0.8236, 0.8156, 0.8504, 0.8423, 0.8504, 0.8423, 0.8236, 0.7888, 0.8504, 0.7888, 0.8771, 0.8022, 0.8771, 0.8022, 0.8504, 0.7888, 0.8236, 0.7888, 0.8504, 0.8022, 0.8504, 0.8022, 0.8236, 0.7888, 0.7968, 0.7888, 0.8236, 0.8022, 0.8236, 0.8022, 0.7968, 0.7888, 0.77, 0.7888, 0.7968, 0.8022, 0.7968, 0.8022, 0.77, 0.8022, 0.77, 0.8156, 0.77, 0.8156, 0.7968, 0.8022, 0.7968, 0.8022, 0.7968, 0.8156, 0.7968, 0.8156, 0.8236, 0.8022, 0.8236, 0.8022, 0.8236, 0.8156, 0.8236, 0.8156, 0.8504, 0.8022, 0.8504, 0.8022, 0.8504, 0.8156, 0.8504, 0.8156, 0.8771, 0.8022, 0.8771, 0.762, 0.8236, 0.7888, 0.8236, 0.7888, 0.8504, 0.762, 0.8504, 0.8156, 0.8236, 0.8423, 0.8236, 0.8423, 0.8504, 0.8156, 0.8504, 0.7888, 0.8504, 0.8022, 0.8504, 0.8022, 0.8771, 0.7888, 0.8771, 0.7888, 0.8236, 0.8022, 0.8236, 0.8022, 0.8504, 0.7888, 0.8504, 0.7888, 0.7968, 0.8022, 0.7968, 0.8022, 0.8236, 0.7888, 0.8236, 0.7888, 0.77, 0.8022, 0.77, 0.8022, 0.7968, 0.7888, 0.7968, 0.8022, 0.77, 0.8156, 0.77, 0.8156, 0.7968, 0.8022, 0.7968, 0.8022, 0.7968, 0.8156, 0.7968, 0.8156, 0.8236, 0.8022, 0.8236, 0.8022, 0.8236, 0.8156, 0.8236, 0.8156, 0.8504, 0.8022, 0.8504, 0.8022, 0.8504, 0.8156, 0.8504, 0.8156, 0.8771, 0.8022, 0.8771, 0.762, 0.8236, 0.7888, 0.8236, 0.7888, 0.8504, 0.762, 0.8504, 0.8156, 0.8236, 0.8423, 0.8236, 0.8423, 0.8504, 0.8156, 0.8504, 0.7888, 0.8504, 0.8022, 0.8504, 0.8022, 0.8771, 0.7888, 0.8771, 0.7888, 0.8236, 0.8022, 0.8236, 0.8022, 0.8504, 0.7888, 0.8504, 0.7888, 0.7968, 0.8022, 0.7968, 0.8022, 0.8236, 0.7888, 0.8236, 0.7888, 0.77, 0.8022, 0.77, 0.8022, 0.7968, 0.7888, 0.7968, 0.1725, 0.7769, 0.2025, 0.7769, 0.2025, 0.8069, 0.1725, 0.8069, 0.1725, 0.8069, 0.2025, 0.8069, 0.2025, 0.837, 0.1725, 0.837, 0.1725, 0.837, 0.2025, 0.837, 0.2025, 0.867, 0.1725, 0.867, 0.1725, 0.867, 0.2025, 0.867, 0.2025, 0.8971, 0.1725, 0.8971, 0.1424, 0.837, 0.1725, 0.837, 0.1725, 0.867, 0.1424, 0.867, 0.2025, 0.837, 0.2325, 0.837, 0.2325, 0.867, 0.2025, 0.867, 0.9254, 0.5125, 0.9338, 0.5125, 0.9338, 0.5378, 0.9254, 0.5378, 0.9254, 0.5378, 0.9338, 0.5378, 0.9338, 0.5631, 0.9254, 0.5631, 0.9254, 0.5631, 0.9338, 0.5631, 0.9338, 0.5884, 0.9254, 0.5884, 0.9254, 0.5884, 0.9338, 0.5884, 0.9338, 0.6137, 0.9254, 0.6137, 0.8833, 0.5631, 0.9086, 0.5631, 0.9086, 0.5884, 0.8833, 0.5884, 0.9338, 0.5631, 0.9591, 0.5631, 0.9591, 0.5884, 0.9338, 0.5884, 0.9086, 0.5884, 0.917, 0.5884, 0.917, 0.6137, 0.9086, 0.6137, 0.917, 0.5884, 0.9254, 0.5884, 0.9254, 0.6137, 0.917, 0.6137, 0.9086, 0.5631, 0.917, 0.5631, 0.917, 0.5884, 0.9086, 0.5884, 0.917, 0.5631, 0.9254, 0.5631, 0.9254, 0.5884, 0.917, 0.5884, 0.9086, 0.5378, 0.917, 0.5378, 0.917, 0.5631, 0.9086, 0.5631, 0.917, 0.5378, 0.9254, 0.5378, 0.9254, 0.5631, 0.917, 0.5631, 0.9086, 0.5125, 0.917, 0.5125, 0.917, 0.5378, 0.9086, 0.5378, 0.917, 0.5125, 0.9254, 0.5125, 0.9254, 0.5378, 0.917, 0.5378])
me_cube_001.materials.append(mat_restaurant_003)
me_cube_001.update()
me_cube_001.normals_split_custom_set([tuple(v) for v in zip(*[iter([-1.0, 0.0, 0.0, -1.0, 0.0, 0.0, -1.0, 0.0, 0.0, -1.0, 0.0, 0.0, 0.0, 1.0, 0.0, 0.0, 1.0, 0.0, 0.0, 1.0, 0.0, 0.0, 1.0, 0.0, 1.0, 0.0, 0.0, 1.0, 0.0, 0.0, 1.0, 0.0, 0.0, 1.0, 0.0, 0.0, 0.0, -1.0, 0.0, 0.0, -1.0, 0.0, 0.0, -1.0, 0.0, 0.0, -1.0, 0.0, 0.0, 0.0, -1.0, 0.0, 0.0, -1.0, 0.0, 0.0, -1.0, 0.0, 0.0, -1.0, 0.0, 0.0, 1.0, 0.0, 0.0, 1.0, 0.0, 0.0, 1.0, 0.0, 0.0, 1.0, 0.4662, 0.6208, 0.6303, -0.1078, 0.7504, 0.6521, 0.006906, 0.07766, 0.997, 0.7942, -0.01963, 0.6073, -1.0, 0.0, 0.0, -1.0, 0.0, 0.0, -1.0, 0.0, 0.0, -1.0, 0.0, 0.0, -1.0, 0.0, 0.0, -1.0, 0.0, 0.0, -1.0, 0.0, 0.0, -1.0, 0.0, 0.0, 0.0, -1.0, 0.0, 0.0, -1.0, 0.0, 0.0, -1.0, 0.0, 0.0, -1.0, 0.0, -1.0, 0.0, 0.0, -1.0, 0.0, 0.0, -1.0, 0.0, 0.0, -1.0, 0.0, 0.0, -1.0, 0.0, 0.0, -1.0, 0.0, 0.0, -1.0, 0.0, 0.0, -1.0, 0.0, 0.0, -1.0, 0.0, 0.0, -1.0, 0.0, 0.0, -1.0, 0.0, 0.0, -1.0, 0.0, 0.0, -1.0, 0.0, 0.0, -1.0, 0.0, 0.0, -1.0, 0.0, 0.0, -1.0, 0.0, 0.0, 0.0, -1.0, 0.0, 0.0, -1.0, 0.0, 0.0, -1.0, 0.0, 0.0, -1.0, 0.0, 0.0, -1.0, 0.0, 0.0, -1.0, 0.0, 0.0, -1.0, 0.0, 0.0, -1.0, 0.0, 0.0, -1.0, 0.0, 0.0, -1.0, 0.0, 0.0, -1.0, 0.0, 0.0, -1.0, 0.0, 0.0, -1.0, 0.0, 0.0, -1.0, 0.0, 0.0, -1.0, 0.0, 0.0, -1.0, 0.0, 0.0, 0.7071, -0.7071, 0.5774, 0.5774, -0.5774, 0.7071, 0.0, -0.7071, 0.0, 0.0, -1.0, 0.0, -1.0, 0.0, 0.0, -1.0, 0.0, 0.0, -1.0, 0.0, 0.0, -1.0, 0.0, 0.5774, 0.5774, -0.5774, 0.0, 0.7071, -0.7071, -0.1078, 0.7504, 0.6521, 0.4662, 0.6208, 0.6303, 0.7942, -0.01963, 0.6073, 0.7071, 0.0, -0.7071, 0.5774, 0.5774, -0.5774, 0.4662, 0.6208, 0.6303, -1.0, 0.0, 0.0, -1.0, 0.0, 0.0, -1.0, 0.0, 0.0, -1.0, 0.0, 0.0, -1.0, 0.0, 0.0, -1.0, 0.0, 0.0, -1.0, 0.0, 0.0, -1.0, 0.0, 0.0, 0.0, 1.0, -4.242e-07, 0.0, 1.0, -8.483e-07, 0.0, 1.0, -8.483e-07, 0.0, 1.0, -4.242e-07, 0.0, 1.0, 0.0, 0.0, 1.0, 0.0, 0.0, 1.0, 0.0, 0.0, 1.0, 0.0, 0.0, 1.0, 0.0, 0.0, 1.0, -4.242e-07, 0.0, 1.0, -4.242e-07, 0.0, 1.0, 0.0, -1.0, 0.0, 0.0, -1.0, 0.0, 0.0, -1.0, 0.0, 0.0, -1.0, 0.0, 0.0, 0.0, 1.0, 0.0, 0.0, 1.0, 0.0, 0.0, 1.0, 0.0, 0.0, 1.0, 0.0, -1.0, 0.0, 0.0, -1.0, 0.0, 0.0, -1.0, 0.0, 0.0, -1.0, 0.0, 0.0, 0.0, 1.0, 0.0, 0.0, 1.0, 0.0, 0.0, 1.0, 0.0, 0.0, 1.0, 0.0, -1.0, 0.0, 0.0, -1.0, 0.0, 0.0, -1.0, 0.0, 0.0, -1.0, 0.0, 0.0, 0.0, 1.0, 0.0, 0.0, 1.0, 0.0, 0.0, 1.0, 0.0, 0.0, 1.0, 0.0, 0.7071, 0.0, 0.7071, 0.0, 0.0, 1.0, 0.0, -0.7071, 0.7071, 0.5774, -0.5774, 0.5774, -1.0, 0.0, 0.0, -1.0, 0.0, 0.0, -1.0, 0.0, 0.0, -1.0, 0.0, 0.0, 0.0, 0.0, -1.0, 0.7071, 0.0, -0.7071, 0.5774, -0.5774, -0.5774, 0.0, -0.7071, -0.7071, 0.5774, -0.5774, -0.5774, 0.7071, 0.0, -0.7071, 0.7071, 0.0, 0.7071, 0.5774, -0.5774, 0.5774, 0.5774, -0.5774, -0.5774, 0.5774, -0.5774, 0.5774, 0.0, -0.7071, 0.7071, 0.0, -0.7071, -0.7071, 1.0, 0.0, 0.0, 1.0, 0.0, 0.0, 1.0, 0.0, 0.0, 1.0, 0.0, 0.0, 1.0, 0.0, 0.0, 1.0, 0.0, 0.0, 1.0, 0.0, 0.0, 1.0, 0.0, 0.0, 1.0, 0.0, 0.0, 1.0, 0.0, 0.0, 1.0, 0.0, 0.0, 1.0, 0.0, 0.0, 1.0, 0.0, 0.0, 1.0, 0.0, 0.0, 1.0, 0.0, 0.0, 1.0, 0.0, 0.0, 1.0, 0.0, 0.0, 1.0, 0.0, 0.0, 1.0, 0.0, 0.0, 1.0, 0.0, 0.0, -0.7071, 0.0, -0.7071, 0.0, 0.0, -1.0, 0.0, -0.7071, -0.7071, -0.5774, -0.5774, -0.5774, 1.0, 0.0, 0.0, 1.0, 0.0, 0.0, 1.0, 0.0, 0.0, 1.0, 0.0, 0.0, 0.0, 1.0, -4.242e-07, 0.0, 1.0, -8.483e-07, 0.0, 1.0, -8.483e-07, 0.0, 1.0, -4.242e-07, 0.0, 1.0, 0.0, 0.0, 1.0, 0.0, 0.0, 1.0, 0.0, 0.0, 1.0, 0.0, 0.0, 1.0, 0.0, 0.0, 1.0, -4.242e-07, 0.0, 1.0, -4.242e-07, 0.0, 1.0, 0.0, 0.0, 1.0, 0.0, 0.0, 1.0, 0.0, 0.0, 1.0, 0.0, 0.0, 1.0, 0.0, 0.0, 1.0, 0.0, 0.0, 1.0, 0.0, 0.0, 1.0, 0.0, 0.0, 1.0, 0.0, 0.0, 1.0, 0.0, 0.0, 1.0, 0.0, 0.0, 1.0, 0.0, 0.0, 1.0, 0.0, 0.0, 0.0, 1.0, -0.7071, 0.0, 0.7071, -0.5774, -0.5774, 0.5774, 0.0, -0.7071, 0.7071, -0.5774, -0.5774, 0.5774, -0.7071, 0.0, 0.7071, -0.7071, 0.0, -0.7071, -0.5774, -0.5774, -0.5774, -0.5774, -0.5774, 0.5774, -0.5774, -0.5774, -0.5774, 0.0, -0.7071, -0.7071, 0.0, -0.7071, 0.7071, -1.0, 0.0, 0.003432, -1.0, 0.0, 0.003432, -1.0, 0.0, 0.003432, 0.0, -0.7239, 0.6899, 0.0, -0.7239, 0.6899, 0.0, -0.7239, 0.6899, 0.0, -0.7239, 0.6899, 0.0, 0.7239, 0.6899, 0.0, 0.7239, 0.6899, 0.0, 0.7239, 0.6899, 0.0, 0.7239, 0.6899, -0.0009583, 0.724, -0.6898, -0.0009583, 0.724, -0.6898, -0.0009583, 0.724, -0.6898, -0.0009583, 0.724, -0.6898, 1.0, 5.921e-07, 0.001442, 1.0, 5.921e-07, 0.001442, 1.0, 5.921e-07, 0.001442, -0.0009587, -0.724, -0.6898, -0.0009587, -0.724, -0.6898, -0.0009587, -0.724, -0.6898, -0.0009587, -0.724, -0.6898, 0.0009596, 0.724, -0.6898, 0.0009596, 0.724, -0.6898, 0.0009596, 0.724, -0.6898, 0.0009596, 0.724, -0.6898, 0.0009599, -0.724, -0.6898, 0.0009599, -0.724, -0.6898, 0.0009599, -0.724, -0.6898, 0.0009599, -0.724, -0.6898, 1.0, 0.001051, 0.0, 1.0, 0.001051, 0.0, 1.0, 0.001051, 0.0, 1.0, 0.001051, 0.0, 1.0, -0.001049, 0.0, 1.0, -0.001049, 0.0, 1.0, -0.001049, 0.0, 1.0, -0.001049, 0.0, -0.9998, 0.01654, -0.01335, -0.9998, 0.01654, -0.01335, -0.9998, 0.01654, -0.01335, -0.9998, 0.01654, -0.01335, -0.9998, -0.01654, -0.01335, -0.9998, -0.01654, -0.01335, -0.9998, -0.01654, -0.01335, -0.9998, -0.01654, -0.01335, 0.0, -0.7242, 0.6896, 0.0, -0.7242, 0.6896, 0.0, -0.7242, 0.6896, 0.0, -0.7242, 0.6896, 0.0, 0.7242, 0.6896, 0.0, 0.7242, 0.6896, 0.0, 0.7242, 0.6896, 0.0, 0.7242, 0.6896, 0.0, 0.744, 0.6681, 0.0, 0.744, 0.6681, 0.0, 0.744, 0.6681, 0.0, 0.744, 0.6681, -0.9999, 0.00176, -0.01335, -0.9999, 0.00176, -0.01335, -0.9999, 0.00176, -0.01335, -0.9999, 0.00176, -0.01335, 1.0, 0.0, 0.0, 1.0, 0.0, 0.0, 1.0, 0.0, 0.0, 1.0, 0.0, 0.0, 0.0, 1.0, 0.0, 0.0, 1.0, 0.0, 0.0, 1.0, 0.0, 0.0, 1.0, 0.0, 0.0, -0.744, -0.6681, 0.0, -0.744, -0.6681, 0.0, -0.744, -0.6681, 0.0, -0.744, -0.6681, 0.0, -1.0, 0.000264, 0.0, -1.0, 0.000264, 0.0, -1.0, 0.000264, 0.0, -1.0, 0.000264, 0.0, 1.0, 0.0002642, 0.0, 1.0, 0.0002642, 0.0, 1.0, 0.0002642, 0.0, 1.0, 0.0002642, -1.0, 0.0, 0.003652, -1.0, 0.0, 0.003652, -1.0, 0.0, 0.003652, -1.0, 0.0, 0.003652, -0.0009586, -0.724, -0.6898, -0.0009586, -0.724, -0.6898, -0.0009586, -0.724, -0.6898, -0.0009586, -0.724, -0.6898, 1.0, 7.875e-07, 0.001535, 1.0, 7.875e-07, 0.001535, 1.0, 7.875e-07, 0.001535, 1.0, 7.875e-07, 0.001535, -0.0009583, 0.724, -0.6898, -0.0009583, 0.724, -0.6898, -0.0009583, 0.724, -0.6898, -0.0009583, 0.724, -0.6898, 0.0009599, -0.724, -0.6898, 0.0009599, -0.724, -0.6898, 0.0009599, -0.724, -0.6898, 0.0009599, -0.724, -0.6898, 0.0009597, 0.724, -0.6898, 0.0009597, 0.724, -0.6898, 0.0009597, 0.724, -0.6898, 0.0009597, 0.724, -0.6898, 1.0, -0.001051, 0.0, 1.0, -0.001051, 0.0, 1.0, -0.001051, 0.0, 1.0, -0.001051, 0.0, 1.0, 0.001049, 0.0, 1.0, 0.001049, 0.0, 1.0, 0.001049, 0.0, 1.0, 0.001049, 0.0, -0.9998, -0.01654, -0.01335, -0.9998, -0.01654, -0.01335, -0.9998, -0.01654, -0.01335, -0.9998, -0.01654, -0.01335, -0.9998, 0.01654, -0.01335, -0.9998, 0.01654, -0.01335, -0.9998, 0.01654, -0.01335, -0.9998, 0.01654, -0.01335, 0.0, 0.7242, 0.6896, 0.0, 0.7242, 0.6896, 0.0, 0.7242, 0.6896, 0.0, 0.7242, 0.6896, 0.0, -0.7242, 0.6896, 0.0, -0.7242, 0.6896, 0.0, -0.7242, 0.6896, 0.0, -0.7242, 0.6896, 0.0, -0.744, 0.6682, 0.0, -0.744, 0.6682, 0.0, -0.744, 0.6682, 0.0, -0.744, 0.6682, -0.9999, -0.00176, -0.01335, -0.9999, -0.00176, -0.01335, -0.9999, -0.00176, -0.01335, -0.9999, -0.00176, -0.01335, 1.0, 0.0, 0.0, 1.0, 0.0, 0.0, 1.0, 0.0, 0.0, 1.0, 0.0, 0.0, 0.0, -1.0, 0.0, 0.0, -1.0, 0.0, 0.0, -1.0, 0.0, 0.0, -1.0, 0.0, 0.0, 0.744, -0.6682, 0.0, 0.744, -0.6682, 0.0, 0.744, -0.6682, 0.0, 0.744, -0.6682, 0.0, -1.36e-07, -1.0, 0.0, -1.36e-07, -1.0, 0.0, -1.36e-07, -1.0, 0.0, -1.36e-07, -1.0, -0.5774, 0.5774, 0.5773, -0.7071, 0.7071, -3.392e-05, -0.7071, -0.7071, 3.392e-05, -0.5774, -0.5773, 0.5774, -0.5774, 0.5773, -0.5774, -0.5774, -0.5774, -0.5773, -0.7071, -0.7071, 3.392e-05, -0.7071, 0.7071, -3.392e-05, -1.0, 0.0, 0.0, -1.0, 0.0, 0.0, -1.0, 0.0, 0.0, -1.0, 0.0, 0.0, 0.0, 0.0, 1.0, 0.0, 0.0, 1.0, 0.0, 0.0, 1.0, 0.0, 0.0, 1.0, 1.0, 0.0, 0.0, 1.0, 0.0, 0.0, 1.0, 0.0, 0.0, 1.0, 0.0, 0.0, 0.0, 0.0, -1.0, 0.0, 0.0, -1.0, 0.0, 0.0, -1.0, 0.0, 0.0, -1.0, 0.0, -1.0, 0.0, 0.0, -1.0, 0.0, 0.0, -1.0, 0.0, 0.0, -1.0, 0.0, 0.0, 1.0, 0.0, 0.0, 1.0, 0.0, 0.0, 1.0, 0.0, 0.0, 1.0, 0.0, 0.0, 0.005945, -1.0, 0.0, 0.005945, -1.0, 0.0, 0.005945, -1.0, 0.0, 0.005945, -1.0, 1.0, 0.0, 0.0, 1.0, 0.0, 0.0, 1.0, 0.0, 0.0, 1.0, 0.0, 0.0, 0.0, 0.02384, 0.9997, 0.0, 0.02384, 0.9997, 0.0, 0.02384, 0.9997, 0.0, 0.02384, 0.9997, -0.5345, 0.8452, 0.0, -0.5345, 0.8452, 0.0, -0.5345, 0.8452, 0.0, -0.5345, 0.8452, 0.0, -1.0, 0.0, 0.0, -1.0, 0.0, 0.0, -1.0, 0.0, 0.0, -1.0, 0.0, 0.0, 0.0, 1.0, 0.0, 0.0, 1.0, 0.0, 0.0, 1.0, 0.0, 0.0, 1.0, 0.0, 1.0, -1.543e-07, 0.0, 1.0, -1.543e-07, 0.0, 1.0, -1.543e-07, 0.0, 1.0, -1.543e-07, 0.0, 0.0, -1.0, 0.0, 0.0, -1.0, 0.0, 0.0, -1.0, 0.0, 0.0, -1.0, 0.0, 0.0, -2.04e-07, 1.0, 0.0, -2.04e-07, 1.0, 0.0, -2.04e-07, 1.0, 0.0, -2.04e-07, 1.0, 0.0, 0.0, -1.0, 0.0, 0.0, -1.0, 0.0, 0.0, -1.0, 0.0, 0.0, -1.0, 0.0, -1.0, -0.00424, 0.0, -1.0, -0.00424, 0.0, -1.0, -0.00424, 0.0, -1.0, -0.00424, 1.0, -7.477e-08, 0.0, 1.0, -7.477e-08, 0.0, 1.0, -7.477e-08, 0.0, 1.0, -7.477e-08, 0.0, 0.0, 0.9999, -0.01701, 0.0, 0.9999, -0.01701, 0.0, 0.9999, -0.01701, 0.0, 0.9999, -0.01701, -0.5994, 1.555e-07, -0.8005, -0.5994, 1.555e-07, -0.8005, -0.5994, 1.555e-07, -0.8005, -0.5994, 1.555e-07, -0.8005, -1.0, 0.0, 0.0, -1.0, 0.0, 0.0, -1.0, 0.0, 0.0, -1.0, 0.0, 0.0, 0.0, 0.0, 1.0, 0.0, 0.0, 1.0, 0.0, 0.0, 1.0, 0.0, 0.0, 1.0, 1.0, 0.0, 0.0, 1.0, 0.0, 0.0, 1.0, 0.0, 0.0, 1.0, 0.0, 0.0, 0.0, 0.0, -1.0, 0.0, 0.0, -1.0, 0.0, 0.0, -1.0, 0.0, 0.0, -1.0, 0.0, 1.0, 0.0, 0.0, 1.0, 0.0, 0.0, 1.0, 0.0, 0.0, 1.0, 0.0, 0.0, -1.0, 0.0, 0.0, -1.0, 0.0, 0.0, -1.0, 0.0, 0.0, -1.0, 0.0, 0.0, -0.006364, -1.0, 0.0, -0.006364, -1.0, 0.0, -0.006364, -1.0, 0.0, -0.006364, -1.0, 1.0, 1.35e-06, 0.0, 1.0, 1.35e-06, 0.0, 1.0, 1.35e-06, 0.0, 1.0, 1.35e-06, 0.0, 0.0, -0.02553, 0.9997, 0.0, -0.02553, 0.9997, 0.0, -0.02553, 0.9997, 0.0, -0.02553, 0.9997, -0.5084, -0.8611, 0.0, -0.5084, -0.8611, 0.0, -0.5084, -0.8611, 0.0, -0.5084, -0.8611, 0.0, 0.0, 0.0, -1.0, 0.0, 0.0, -1.0, 0.0, 0.0, -1.0, 0.0, 0.0, -1.0, 0.0, -1.0, 0.00424, 0.0, -1.0, 0.00424, 0.0, -1.0, 0.00424, 0.0, -1.0, 0.00424, 1.0, 0.0, 0.0, 1.0, 0.0, 0.0, 1.0, 0.0, 0.0, 1.0, 0.0, 0.0, 0.0, 0.9999, 0.01701, 0.0, 0.9999, 0.01701, 0.0, 0.9999, 0.01701, 0.0, 0.9999, 0.01701, -0.5994, -9.241e-08, 0.8005, -0.5994, -9.241e-08, 0.8005, -0.5994, -9.241e-08, 0.8005, -0.5994, -9.241e-08, 0.8005, -1.0, 0.0, 0.0, -1.0, 0.0, 0.0, -1.0, 0.0, 0.0, -1.0, 0.0, 0.0, 0.0, 0.0, 1.0, 0.0, 0.0, 1.0, 0.0, 0.0, 1.0, 0.0, 0.0, 1.0, 1.0, 0.0, 0.0, 1.0, 0.0, 0.0, 1.0, 0.0, 0.0, 1.0, 0.0, 0.0, 0.0, 0.0, -1.0, 0.0, 0.0, -1.0, 0.0, 0.0, -1.0, 0.0, 0.0, -1.0, 0.0, -1.0, 0.0, 0.0, -1.0, 0.0, 0.0, -1.0, 0.0, 0.0, -1.0, 0.0, 0.0, 1.0, 0.0, 0.0, 1.0, 0.0, 0.0, 1.0, 0.0, 0.0, 1.0, 0.0, 0.0, 0.005943, -1.0, 0.0, 0.005943, -1.0, 0.0, 0.005943, -1.0, 0.0, 0.005943, -1.0, 1.0, 0.0, 0.0, 1.0, 0.0, 0.0, 1.0, 0.0, 0.0, 1.0, 0.0, 0.0, 0.0, 0.02384, 0.9997, 0.0, 0.02384, 0.9997, 0.0, 0.02384, 0.9997, 0.0, 0.02384, 0.9997, -0.5345, 0.8452, 0.0, -0.5345, 0.8452, 0.0, -0.5345, 0.8452, 0.0, -0.5345, 0.8452, 0.0, -1.0, 0.0, 0.0, -1.0, 0.0, 0.0, -1.0, 0.0, 0.0, -1.0, 0.0, 0.0, 0.0, 1.0, 0.0, 0.0, 1.0, 0.0, 0.0, 1.0, 0.0, 0.0, 1.0, 0.0, 1.0, 0.0, 0.0, 1.0, 0.0, 0.0, 1.0, 0.0, 0.0, 1.0, 0.0, 0.0, 0.0, -1.0, 0.0, 0.0, -1.0, 0.0, 0.0, -1.0, 0.0, 0.0, -1.0, 0.0, 0.0, 0.0, 1.0, 0.0, 0.0, 1.0, 0.0, 0.0, 1.0, 0.0, 0.0, 1.0, 0.0, 0.0, -1.0, 0.0, 0.0, -1.0, 0.0, 0.0, -1.0, 0.0, 0.0, -1.0, 0.0, -1.0, -0.00424, 0.0, -1.0, -0.00424, 0.0, -1.0, -0.00424, 0.0, -1.0, -0.00424, 1.0, 0.0, 0.0, 1.0, 0.0, 0.0, 1.0, 0.0, 0.0, 1.0, 0.0, 0.0, 0.0, 0.9999, -0.01701, 0.0, 0.9999, -0.01701, 0.0, 0.9999, -0.01701, 0.0, 0.9999, -0.01701, -0.5994, 0.0, -0.8005, -0.5994, 0.0, -0.8005, -0.5994, 0.0, -0.8005, -0.5994, 0.0, -0.8005, -1.0, 0.0, 0.0, -1.0, 0.0, 0.0, -1.0, 0.0, 0.0, -1.0, 0.0, 0.0, 0.0, 0.0, 1.0, 0.0, 0.0, 1.0, 0.0, 0.0, 1.0, 0.0, 0.0, 1.0, 1.0, 0.0, 0.0, 1.0, 0.0, 0.0, 1.0, 0.0, 0.0, 1.0, 0.0, 0.0, 0.0, 0.0, -1.0, 0.0, 0.0, -1.0, 0.0, 0.0, -1.0, 0.0, 0.0, -1.0, 0.0, 1.0, 0.0, 0.0, 1.0, 0.0, 0.0, 1.0, 0.0, 0.0, 1.0, 0.0, 0.0, -1.0, 0.0, 0.0, -1.0, 0.0, 0.0, -1.0, 0.0, 0.0, -1.0, 0.0, 0.0, -0.006364, -1.0, 0.0, -0.006364, -1.0, 0.0, -0.006364, -1.0, 0.0, -0.006364, -1.0, 1.0, -4.014e-07, 0.0, 1.0, -4.014e-07, 0.0, 1.0, -4.014e-07, 0.0, 1.0, -4.014e-07, 0.0, 0.0, -0.02553, 0.9997, 0.0, -0.02553, 0.9997, 0.0, -0.02553, 0.9997, 0.0, -0.02553, 0.9997, -0.5084, -0.8611, 0.0, -0.5084, -0.8611, 0.0, -0.5084, -0.8611, 0.0, -0.5084, -0.8611, 0.0, -1.0, 0.0, 0.0, -1.0, 0.0, 0.0, -1.0, 0.0, 0.0, -1.0, 0.0, 0.0, 0.0, 1.0, 0.0, 0.0, 1.0, 0.0, 0.0, 1.0, 0.0, 0.0, 1.0, 0.0, 1.0, 0.0, 0.0, 1.0, 0.0, 0.0, 1.0, 0.0, 0.0, 1.0, 0.0, 0.0, 0.0, -1.0, 0.0, 0.0, -1.0, 0.0, 0.0, -1.0, 0.0, 0.0, -1.0, 0.0, 0.0, 0.0, -1.0, 0.0, 0.0, -1.0, 0.0, 0.0, -1.0, 0.0, 0.0, -1.0, 0.0, 0.0, 1.0, 0.0, 0.0, 1.0, 0.0, 0.0, 1.0, 0.0, 0.0, 1.0, 0.0, -1.0, 0.00424, 0.0, -1.0, 0.00424, 0.0, -1.0, 0.00424, 0.0, -1.0, 0.00424, 1.0, 0.0, 0.0, 1.0, 0.0, 0.0, 1.0, 0.0, 0.0, 1.0, 0.0, 0.0, 0.0, 0.9999, 0.01701, 0.0, 0.9999, 0.01701, 0.0, 0.9999, 0.01701, 0.0, 0.9999, 0.01701, -0.5994, -7.163e-08, 0.8005, -0.5994, -7.163e-08, 0.8005, -0.5994, -7.163e-08, 0.8005, -0.5994, -7.163e-08, 0.8005, -1.0, 0.0, 0.0, -1.0, 0.0, 0.0, -1.0, 0.0, 0.0, -1.0, 0.0, 0.0, 0.0, 1.0, 0.0, 0.0, 1.0, 0.0, 0.0, 1.0, 0.0, 0.0, 1.0, 0.0, 1.0, 0.0, 0.0, 1.0, 0.0, 0.0, 1.0, 0.0, 0.0, 1.0, 0.0, 0.0, 0.0, -1.0, 0.0, 0.0, -1.0, 0.0, 0.0, -1.0, 0.0, 0.0, -1.0, 0.0, 0.0, 0.0, -1.0, 0.0, 0.0, -1.0, 0.0, 0.0, -1.0, 0.0, 0.0, -1.0, 0.0, 0.0, 1.0, 0.0, 0.0, 1.0, 0.0, 0.0, 1.0, 0.0, 0.0, 1.0, -1.0, 0.0, 0.0, -1.0, 0.0, 0.0, -1.0, 0.0, 0.0, -1.0, 0.0, 0.0, 0.0, 1.0, 0.0, 0.0, 1.0, 0.0, 0.0, 1.0, 0.0, 0.0, 1.0, 0.0, 1.0, 0.0, 0.0, 1.0, 0.0, 0.0, 1.0, 0.0, 0.0, 1.0, 0.0, 0.0, 0.0, -1.0, 0.0, 0.0, -1.0, 0.0, 0.0, -1.0, 0.0, 0.0, -1.0, 0.0, 0.0, 0.0, -1.0, 0.0, 0.0, -1.0, 0.0, 0.0, -1.0, 0.0, 0.0, -1.0, 0.0, 0.0, 1.0, 0.0, 0.0, 1.0, 0.0, 0.0, 1.0, 0.0, 0.0, 1.0, 0.0, -1.0, 0.0, 0.0, -1.0, 0.0, 0.0, -1.0, 0.0, 0.0, -1.0, 0.0, 0.0, -0.976, 0.2179, 0.0, -0.976, 0.2179, 0.0, -0.976, 0.2179, 0.0, -0.976, 0.2179, 1.0, 0.0, 0.0, 1.0, 0.0, 0.0, 1.0, 0.0, 0.0, 1.0, 0.0, 0.0, 0.5489, 0.0, 0.8359, 0.5489, 0.0, 0.8359, 0.5489, 0.0, 0.8359, 0.5489, 0.0, 0.8359, 0.0, 1.0, 0.0, 0.0, 1.0, 0.0, 0.0, 1.0, 0.0, 0.0, 1.0, 0.0, 0.0, 0.976, 0.2179, 0.0, 0.976, 0.2179, 0.0, 0.976, 0.2179, 0.0, 0.976, 0.2179, -1.0, 0.0, 0.0, -1.0, 0.0, 0.0, -1.0, 0.0, 0.0, -1.0, 0.0, 0.0, -0.5489, 0.0, 0.8359, -0.5489, 0.0, 0.8359, -0.5489, 0.0, 0.8359, -0.5489, 0.0, 0.8359])] * 3)])

# ---- objects
ob_wall_cube_001 = bpy.data.objects.new('wall_Cube.001', me_wall_cube_002)
ob_cube_001 = bpy.data.objects.new('Cube.001', me_cube_004)
ob_cube_002 = bpy.data.objects.new('Cube.002', me_cube_005)
ob_cube_003 = bpy.data.objects.new('Cube.003', me_cube_006)
ob_cube_004 = bpy.data.objects.new('Cube.004', me_cube_001)

# ---- transforms, parenting, visibility, modifiers, constraints
ob_wall_cube_001.location = (1.097, -0.04631, -2.251)
ob_wall_cube_001.rotation_euler = (1.571, -0.0, 0.0)
ob_wall_cube_001.scale = (1.15, 0.9396, 9.026)
_m = ob_wall_cube_001.modifiers.new('Solidify', 'SOLIDIFY')
_m.thickness = 0.05
_m.offset = 0.0
_m.use_even_offset = True
_m = ob_wall_cube_001.modifiers.new('Subdivision', 'SUBSURF')
_m.render_levels = 1
ob_cube_001.location = (-0.9673, -0.2385, -1.246)
ob_cube_001.rotation_euler = (1.571, -2.22e-16, -2.22e-16)
ob_cube_001.scale = (0.4524, 1.473, -1.087)
_m = ob_cube_001.modifiers.new('Solidify', 'SOLIDIFY')
_m.thickness = 0.13
_m.offset = 0.0
_m.use_even_offset = True
_m = ob_cube_001.modifiers.new('Subdivision', 'SUBSURF')
_m.render_levels = 1
ob_cube_002.location = (-1.091, -2.383, -0.6331)
ob_cube_002.rotation_euler = (1.571, 2.22e-16, 2.22e-16)
ob_cube_002.scale = (-0.4524, 1.473, -1.332)
_m = ob_cube_002.modifiers.new('Solidify', 'SOLIDIFY')
_m.thickness = 0.13
_m.offset = 0.0
_m.use_even_offset = True
_m = ob_cube_002.modifiers.new('Subdivision', 'SUBSURF')
_m.render_levels = 1
ob_cube_003.location = (1.097, -2.061, 0.7195)
ob_cube_003.scale = (1.0, 0.5345, 2.956)
_m = ob_cube_003.modifiers.new('Solidify', 'SOLIDIFY')
_m.thickness = 0.06
_m.offset = 0.0
_m = ob_cube_003.modifiers.new('Subdivision', 'SUBSURF')
_m.subdivision_type = 'SIMPLE'
_m.render_levels = 1
ob_cube_004.location = (0.0, 1.907e-06, 0.0)
ob_cube_004.scale = (0.4524, 1.287, 1.087)

# ---- collection membership
col_collection_3.objects.link(ob_wall_cube_001)
col_collection_3.objects.link(ob_cube_001)
col_collection_3.objects.link(ob_cube_002)
col_collection_3.objects.link(ob_cube_003)
col_collection_3.objects.link(ob_cube_004)

# ---- scene / render settings (as saved in the file)
scene.frame_start = 1; scene.frame_end = 250; scene.frame_set(1)
scene.render.engine = 'BLENDER_EEVEE_NEXT'
bpy.context.view_layer.update()

# ---- added for rendering (the .blend has no active camera and no usable light): camera, sun
cam_auto = bpy.data.cameras.new('AutoCamera')
cam_auto.lens = 50.0
cam_auto.sensor_width = 36.0
cam_auto.clip_end = 1000.0
ob_auto_camera = bpy.data.objects.new('AutoCamera', cam_auto)
scene.collection.objects.link(ob_auto_camera)
ob_auto_camera.location = (10.5275, -11.3878, 8.48798)
ob_auto_camera.rotation_euler = (1.09748, -7.21219e-08, 0.694738)
scene.camera = ob_auto_camera
light_auto_sun = bpy.data.lights.new('AutoSun', 'SUN')
light_auto_sun.energy = 3.0
light_auto_sun.angle = 0.0523599
ob_auto_sun = bpy.data.objects.new('AutoSun', light_auto_sun)
scene.collection.objects.link(ob_auto_sun)
ob_auto_sun.rotation_euler = (0.872665, 0.174533, 0.523599)
bpy.context.view_layer.update()
